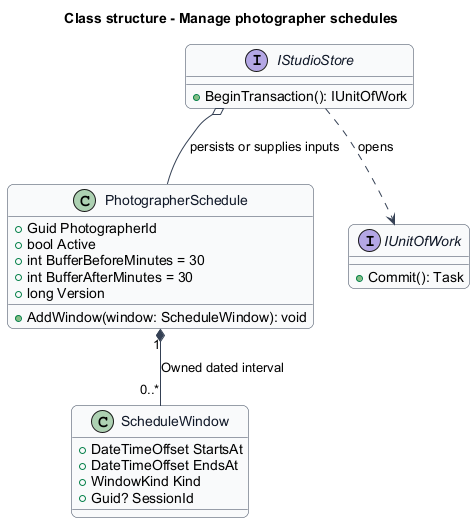

The diagram above was rendered by PlantUML. Its source (embedded in the PNG):
@startuml
skinparam backgroundColor #FFFFFF
skinparam shadowing false
skinparam roundcorner 12
skinparam defaultFontName Arial
skinparam ArrowColor #344054
skinparam rectangle {
  BorderColor #344054
  FontColor #101828
}
skinparam package {
  BorderColor #667085
  FontColor #101828
  BackgroundColor #F9FAFB
}
title Class structure - Manage photographer schedules
skinparam class {
 BorderColor #344054
 FontColor #101828
 BackgroundColor #F9FAFB
}
class PhotographerSchedule {
 +Guid PhotographerId
 +bool Active
 +int BufferBeforeMinutes = 30
 +int BufferAfterMinutes = 30
 +long Version
 +AddWindow(window: ScheduleWindow): void
}
class ScheduleWindow {
 +DateTimeOffset StartsAt
 +DateTimeOffset EndsAt
 +WindowKind Kind
 +Guid? SessionId
}
PhotographerSchedule "1" *-- "0..*" ScheduleWindow : Owned dated interval
interface IStudioStore {
 +BeginTransaction(): IUnitOfWork
}
interface IUnitOfWork {
 +Commit(): Task
}
IStudioStore ..> IUnitOfWork : opens
IStudioStore o-- PhotographerSchedule : persists or supplies inputs
@enduml